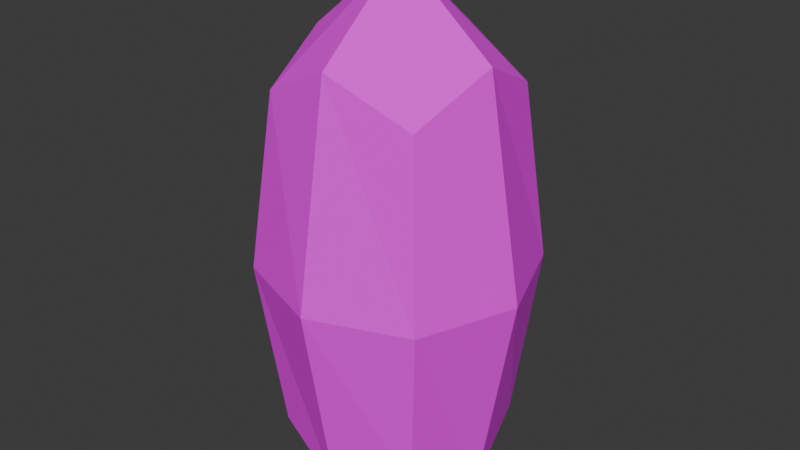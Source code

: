 # Source: bush_corner.blend  (saved by Blender 4.0.36; exported with 4.5.12 LTS)
import bpy
from mathutils import Matrix  # noqa: F401  (used for matrix-valued properties, if any)

bpy.ops.wm.read_factory_settings(use_empty=True)
scene = bpy.context.scene
scene.name = 'Scene'

# ---- collections
col_collection = bpy.data.collections.new('Collection'); scene.collection.children.link(col_collection)

# ---- images (referenced by path relative to the original .blend; pixels are not part of the script)
import os
ASSET_DIR = os.environ.get("B2B_ASSET_DIR", "")  # directory of the original .blend (textures are referenced by path, not embedded)
HERE = os.path.dirname(os.path.abspath(__file__))  # packed textures are extracted next to this script under _unpacked/

def load_image(name, relpath, width, height, colorspace="sRGB"):
    """Load a texture the original file referenced (path relative to the .blend, or extracted next to this script)."""
    p = next((c for c in (os.path.join(HERE, relpath), os.path.join(ASSET_DIR, relpath)) if relpath and os.path.exists(c)), "")
    if p:
        img = bpy.data.images.load(p, check_existing=True)
        img.name = name
    else:  # same state as the original file: an image datablock whose file is absent (Cycles renders it pink)
        img = bpy.data.images.new(name, width, height)
        img.source = "FILE"
        img.filepath = "//" + (relpath or name)
    img.colorspace_settings.name = colorspace
    return img
img_bush_png = load_image('bush.png', 'bush.png', 1024, 1024, 'sRGB')

# ---- materials (node trees are filled in below, after node groups)
mat_material = bpy.data.materials.new('Material')
mat_material.use_transparent_shadow = False

# ---- material node trees
mat_material.use_nodes = True; mat_material.node_tree.nodes.clear()
_N = mat_material.node_tree.nodes; _L = mat_material.node_tree.links
n0 = _N.new('ShaderNodeBsdfPrincipled'); n0.name = 'Principled BSDF'; n0.location = (10, 300)
n0.inputs[2].default_value = 1.0
n0.inputs[3].default_value = 1.45
n1 = _N.new('ShaderNodeOutputMaterial'); n1.name = 'Material Output'; n1.location = (300, 300)
n2 = _N.new('ShaderNodeTexImage'); n2.name = 'Image Texture'; n2.location = (-280, 260)
n2.image = img_bush_png
_L.new(n0.outputs[0], n1.inputs[0])
_L.new(n2.outputs[0], n0.inputs[0])
n1.is_active_output = True

# ---- world
world_world = bpy.data.worlds.new('World'); scene.world = world_world
world_world.use_nodes = True; world_world.node_tree.nodes.clear()
_N = world_world.node_tree.nodes; _L = world_world.node_tree.links
n0 = _N.new('ShaderNodeOutputWorld'); n0.name = 'World Output'; n0.location = (300, 300)
n1 = _N.new('ShaderNodeBackground'); n1.name = 'Background'; n1.location = (10, 300)
n1.inputs[0].default_value = (0.05088, 0.05088, 0.05088, 1.0)
_L.new(n1.outputs[0], n0.inputs[0])
n0.is_active_output = True
world_world.color = (0.05088, 0.05088, 0.05088)
world_world.use_sun_shadow = False
world_world.sun_shadow_jitter_overblur = 0.0

# ---- meshes
me_cube_001 = bpy.data.meshes.new('Cube.001')
me_cube_001.from_pydata([(-0.5, -0.5, -0.5), (-0.5, -0.5, 0.5), (-0.5, 0.5, -0.5), (-0.5, 0.5, 0.5), (0.5, -0.5, -0.5), (0.5, -0.5, 0.5), (0.5, 0.5, -0.5), (0.5, 0.5, 0.5), (-0.6096, 9.313e-10, -0.6096), (-0.6096, -0.6096, -1.863e-09), (-0.6096, -6.519e-09, 0.6096), (-0.6096, 0.6096, -2.794e-09), (1.583e-08, 0.6096, -0.6096), (-5.588e-09, 0.6096, 0.6096), (0.6096, 0.6096, -2.794e-09), (0.6096, -1.676e-08, -0.6096), (0.6096, -1.863e-09, 0.6096), (0.6096, -0.6096, -2.794e-09), (-1.211e-08, -0.6096, -0.6096), (-9.313e-10, -0.6096, 0.6096), (-0.8395, -1.211e-08, 5.588e-09), (9.313e-09, 0.8395, 4.657e-09), (0.8395, -1.304e-08, 5.588e-09), (-9.313e-09, -0.8395, 4.657e-09), (0.0, -5.588e-09, -0.6227), (-9.313e-10, -1.397e-08, 0.8395)], [], [(0, 9, 20, 8), (9, 1, 10, 20), (20, 10, 3, 11), (8, 20, 11, 2), (2, 11, 21, 12), (11, 3, 13, 21), (21, 13, 7, 14), (12, 21, 14, 6), (6, 14, 22, 15), (14, 7, 16, 22), (22, 16, 5, 17), (15, 22, 17, 4), (4, 17, 23, 18), (17, 5, 19, 23), (23, 19, 1, 9), (18, 23, 9, 0), (2, 12, 24, 8), (12, 6, 15, 24), (24, 15, 4, 18), (8, 24, 18, 0), (7, 13, 25, 16), (13, 3, 10, 25), (25, 10, 1, 19), (16, 25, 19, 5)])
_uv = me_cube_001.uv_layers.new(name='UVMap')
_uv.uv.foreach_set('vector', [0.007926, 0.1554, 0.1281, 0.1219, 0.1475, 0.306, 2.623e-09, 0.3019, 0.1281, 0.1219, 0.2768, 0.1243, 0.3278, 0.264, 0.1475, 0.306, 0.1475, 0.306, 0.3278, 0.264, 0.3355, 0.3885, 0.1997, 0.444, 0.671, 0.4022, 0.4936, 0.444, 0.4636, 0.3221, 0.6123, 0.3197, 0.6123, 0.3197, 0.4636, 0.3221, 0.483, 0.138, 0.6633, 0.18, 0.4636, 0.3221, 0.3434, 0.2886, 0.3355, 0.1421, 0.483, 0.138, 0.483, 0.138, 0.3355, 0.1421, 0.4021, 0.02439, 0.5352, -1.234e-08, 0.6633, 0.18, 0.483, 0.138, 0.5352, -1.234e-08, 0.671, 0.05548, 0.6826, 0.04226, 0.8252, -1.014e-09, 0.856, 0.1826, 0.671, 0.1905, 0.8252, -1.014e-09, 0.95, -3.649e-09, 0.9969, 0.139, 0.856, 0.1826, 0.1581, 0.888, 0.1281, 0.7661, 0.2768, 0.7637, 0.3355, 0.8462, 0.671, 0.1905, 0.856, 0.1826, 0.8427, 0.3295, 0.697, 0.3125, 0.6857, 0.7312, 0.6741, 0.583, 0.859, 0.5909, 0.8283, 0.7735, 0.6741, 0.583, 0.7001, 0.461, 0.8458, 0.444, 0.859, 0.5909, 0.1581, 8.284e-09, 0.3355, 0.04181, 0.2768, 0.1243, 0.1281, 0.1219, 0.8283, 0.7735, 0.859, 0.5909, 1.0, 0.6345, 0.953, 0.7735, 0.6741, 0.5048, 0.6741, 0.6504, 0.5048, 0.6133, 0.5419, 0.444, 0.6741, 0.6504, 0.6132, 0.7826, 0.4677, 0.7826, 0.5048, 0.6133, 0.5048, 0.6133, 0.4677, 0.7826, 0.3355, 0.7217, 0.3355, 0.5762, 0.5419, 0.444, 0.5048, 0.6133, 0.3355, 0.5762, 0.3964, 0.444, 0.007926, 0.7326, -2.511e-08, 0.5861, 0.1475, 0.582, 0.1281, 0.7661, -2.511e-08, 0.5861, 0.06663, 0.4684, 0.1997, 0.444, 0.1475, 0.582, 0.1475, 0.582, 0.1997, 0.444, 0.3355, 0.4995, 0.3278, 0.624, 0.1281, 0.7661, 0.1475, 0.582, 0.3278, 0.624, 0.2768, 0.7637])
me_cube_001.materials.append(mat_material)
me_cube_001.update()

# ---- objects
ob_bettercorner = bpy.data.objects.new('BetterCorner', me_cube_001)

# ---- transforms, parenting, visibility, modifiers, constraints
ob_bettercorner.location = (0.0, 0.0, 1.603)
ob_bettercorner.scale = (1.564, 1.564, 3.423)

# ---- collection membership
col_collection.objects.link(ob_bettercorner)

# ---- scene / render settings (as saved in the file)
scene.frame_start = 1; scene.frame_end = 250; scene.frame_set(0)
scene.render.engine = 'BLENDER_EEVEE_NEXT'
scene.cycles.sampling_pattern = 'TABULATED_SOBOL'
bpy.context.view_layer.update()

# ---- added for rendering (the .blend has no active camera and no usable light): camera, sun
cam_auto = bpy.data.cameras.new('AutoCamera')
cam_auto.lens = 50.0
cam_auto.sensor_width = 36.0
cam_auto.clip_end = 1000.0
ob_auto_camera = bpy.data.objects.new('AutoCamera', cam_auto)
scene.collection.objects.link(ob_auto_camera)
ob_auto_camera.location = (5.76588, -6.91905, 6.58695)
ob_auto_camera.rotation_euler = (1.09748, -7.21219e-08, 0.694738)
scene.camera = ob_auto_camera
light_auto_sun = bpy.data.lights.new('AutoSun', 'SUN')
light_auto_sun.energy = 3.0
light_auto_sun.angle = 0.0523599
ob_auto_sun = bpy.data.objects.new('AutoSun', light_auto_sun)
scene.collection.objects.link(ob_auto_sun)
ob_auto_sun.rotation_euler = (0.872665, 0.174533, 0.523599)
bpy.context.view_layer.update()
